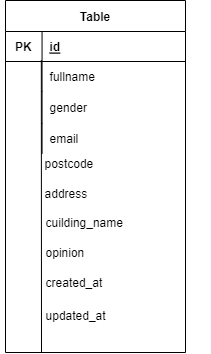

The diagram above was exported from draw.io. Its source (the exported page's mxGraphModel, read from the mxfile embedded in the PNG):
<mxGraphModel dx="1002" dy="547" grid="0" gridSize="10" guides="1" tooltips="1" connect="1" arrows="1" fold="1" page="1" pageScale="1" pageWidth="827" pageHeight="1169" background="#ffffff" math="0" shadow="0">
  <root>
    <mxCell id="0" />
    <mxCell id="1" parent="0" />
    <mxCell id="2" value="Table" style="shape=table;startSize=31;container=1;collapsible=1;childLayout=tableLayout;fixedRows=1;rowLines=0;fontStyle=1;align=center;resizeLast=1;" vertex="1" parent="1">
      <mxGeometry x="91" y="71" width="180" height="352" as="geometry" />
    </mxCell>
    <mxCell id="3" value="" style="shape=tableRow;horizontal=0;startSize=0;swimlaneHead=0;swimlaneBody=0;fillColor=none;collapsible=0;dropTarget=0;points=[[0,0.5],[1,0.5]];portConstraint=eastwest;top=0;left=0;right=0;bottom=1;" vertex="1" parent="2">
      <mxGeometry y="31" width="180" height="30" as="geometry" />
    </mxCell>
    <mxCell id="4" value="PK" style="shape=partialRectangle;connectable=0;fillColor=none;top=0;left=0;bottom=0;right=0;fontStyle=1;overflow=hidden;fontColor=#000000;" vertex="1" parent="3">
      <mxGeometry width="36.550018310546875" height="30" as="geometry">
        <mxRectangle width="36.550018310546875" height="30" as="alternateBounds" />
      </mxGeometry>
    </mxCell>
    <mxCell id="5" value="id" style="shape=partialRectangle;connectable=0;fillColor=none;top=0;left=0;bottom=0;right=0;align=left;spacingLeft=6;fontStyle=5;overflow=hidden;fontColor=#000000;" vertex="1" parent="3">
      <mxGeometry x="36.550018310546875" width="143.44998168945312" height="30" as="geometry">
        <mxRectangle width="143.44998168945312" height="30" as="alternateBounds" />
      </mxGeometry>
    </mxCell>
    <mxCell id="6" value="" style="shape=tableRow;horizontal=0;startSize=0;swimlaneHead=0;swimlaneBody=0;fillColor=none;collapsible=0;dropTarget=0;points=[[0,0.5],[1,0.5]];portConstraint=eastwest;top=0;left=0;right=0;bottom=0;" vertex="1" parent="2">
      <mxGeometry y="61" width="180" height="30" as="geometry" />
    </mxCell>
    <mxCell id="7" value="" style="shape=partialRectangle;connectable=0;fillColor=none;top=0;left=0;bottom=0;right=0;editable=1;overflow=hidden;" vertex="1" parent="6">
      <mxGeometry width="36.550018310546875" height="30" as="geometry">
        <mxRectangle width="36.550018310546875" height="30" as="alternateBounds" />
      </mxGeometry>
    </mxCell>
    <mxCell id="8" value="fullname" style="shape=partialRectangle;connectable=0;fillColor=none;top=0;left=0;bottom=0;right=0;align=left;spacingLeft=6;overflow=hidden;fontColor=#000000;" vertex="1" parent="6">
      <mxGeometry x="36.550018310546875" width="143.44998168945312" height="30" as="geometry">
        <mxRectangle width="143.44998168945312" height="30" as="alternateBounds" />
      </mxGeometry>
    </mxCell>
    <mxCell id="9" value="" style="shape=tableRow;horizontal=0;startSize=0;swimlaneHead=0;swimlaneBody=0;fillColor=none;collapsible=0;dropTarget=0;points=[[0,0.5],[1,0.5]];portConstraint=eastwest;top=0;left=0;right=0;bottom=0;" vertex="1" parent="2">
      <mxGeometry y="91" width="180" height="32" as="geometry" />
    </mxCell>
    <mxCell id="10" value="" style="shape=partialRectangle;connectable=0;fillColor=none;top=0;left=0;bottom=0;right=0;editable=1;overflow=hidden;" vertex="1" parent="9">
      <mxGeometry width="36.550018310546875" height="32" as="geometry">
        <mxRectangle width="36.550018310546875" height="32" as="alternateBounds" />
      </mxGeometry>
    </mxCell>
    <mxCell id="11" value="gender" style="shape=partialRectangle;connectable=0;fillColor=none;top=0;left=0;bottom=0;right=0;align=left;spacingLeft=6;overflow=hidden;fontColor=#000000;" vertex="1" parent="9">
      <mxGeometry x="36.550018310546875" width="143.44998168945312" height="32" as="geometry">
        <mxRectangle width="143.44998168945312" height="32" as="alternateBounds" />
      </mxGeometry>
    </mxCell>
    <mxCell id="12" value="" style="shape=tableRow;horizontal=0;startSize=0;swimlaneHead=0;swimlaneBody=0;fillColor=none;collapsible=0;dropTarget=0;points=[[0,0.5],[1,0.5]];portConstraint=eastwest;top=0;left=0;right=0;bottom=0;" vertex="1" parent="2">
      <mxGeometry y="123" width="180" height="30" as="geometry" />
    </mxCell>
    <mxCell id="13" value="" style="shape=partialRectangle;connectable=0;fillColor=none;top=0;left=0;bottom=0;right=0;editable=1;overflow=hidden;" vertex="1" parent="12">
      <mxGeometry width="36.550018310546875" height="30" as="geometry">
        <mxRectangle width="36.550018310546875" height="30" as="alternateBounds" />
      </mxGeometry>
    </mxCell>
    <mxCell id="14" value="email" style="shape=partialRectangle;connectable=0;fillColor=none;top=0;left=0;bottom=0;right=0;align=left;spacingLeft=6;overflow=hidden;fontColor=#000000;" vertex="1" parent="12">
      <mxGeometry x="36.550018310546875" width="143.44998168945312" height="30" as="geometry">
        <mxRectangle width="143.44998168945312" height="30" as="alternateBounds" />
      </mxGeometry>
    </mxCell>
    <mxCell id="15" value="" style="shape=tableRow;horizontal=0;startSize=0;swimlaneHead=0;swimlaneBody=0;fillColor=none;collapsible=0;dropTarget=0;points=[[0,0.5],[1,0.5]];portConstraint=eastwest;top=0;left=0;right=0;bottom=0;" vertex="1" parent="1">
      <mxGeometry x="86" y="219" width="180" height="30" as="geometry" />
    </mxCell>
    <mxCell id="16" value="" style="shape=partialRectangle;connectable=0;fillColor=none;top=0;left=0;bottom=0;right=0;editable=1;overflow=hidden;" vertex="1" parent="15">
      <mxGeometry width="36.550018310546875" height="30" as="geometry">
        <mxRectangle width="36.550018310546875" height="30" as="alternateBounds" />
      </mxGeometry>
    </mxCell>
    <mxCell id="17" value="postcode" style="shape=partialRectangle;connectable=0;fillColor=none;top=0;left=0;bottom=0;right=0;align=left;spacingLeft=6;overflow=hidden;fontColor=#000000;" vertex="1" parent="15">
      <mxGeometry x="36.550018310546875" width="143.44998168945312" height="30" as="geometry">
        <mxRectangle width="143.44998168945312" height="30" as="alternateBounds" />
      </mxGeometry>
    </mxCell>
    <mxCell id="18" value="" style="shape=tableRow;horizontal=0;startSize=0;swimlaneHead=0;swimlaneBody=0;fillColor=none;collapsible=0;dropTarget=0;points=[[0,0.5],[1,0.5]];portConstraint=eastwest;top=0;left=0;right=0;bottom=0;" vertex="1" parent="1">
      <mxGeometry x="96" y="201" width="170" height="30" as="geometry" />
    </mxCell>
    <mxCell id="19" value="" style="shape=partialRectangle;connectable=0;fillColor=none;top=0;left=0;bottom=0;right=0;editable=1;overflow=hidden;" vertex="1" parent="18">
      <mxGeometry width="36.550018310546875" height="30" as="geometry">
        <mxRectangle width="36.550018310546875" height="30" as="alternateBounds" />
      </mxGeometry>
    </mxCell>
    <mxCell id="20" value="address" style="shape=partialRectangle;connectable=0;fillColor=none;top=0;left=0;bottom=0;right=0;align=left;spacingLeft=6;overflow=hidden;fontColor=#000000;" vertex="1" parent="1">
      <mxGeometry x="122.55001831054688" y="249" width="143.44998168945312" height="30" as="geometry">
        <mxRectangle width="143.44998168945312" height="30" as="alternateBounds" />
      </mxGeometry>
    </mxCell>
    <mxCell id="21" value="" style="shape=tableRow;horizontal=0;startSize=0;swimlaneHead=0;swimlaneBody=0;fillColor=none;collapsible=0;dropTarget=0;points=[[0,0.5],[1,0.5]];portConstraint=eastwest;top=0;left=0;right=0;bottom=0;" vertex="1" parent="1">
      <mxGeometry x="87" y="278" width="180" height="30" as="geometry" />
    </mxCell>
    <mxCell id="22" value="" style="shape=partialRectangle;connectable=0;fillColor=none;top=0;left=0;bottom=0;right=0;editable=1;overflow=hidden;" vertex="1" parent="21">
      <mxGeometry width="36.550018310546875" height="30" as="geometry">
        <mxRectangle width="36.550018310546875" height="30" as="alternateBounds" />
      </mxGeometry>
    </mxCell>
    <mxCell id="23" value="cuilding_name" style="shape=partialRectangle;connectable=0;fillColor=none;top=0;left=0;bottom=0;right=0;align=left;spacingLeft=6;overflow=hidden;fontColor=#000000;" vertex="1" parent="21">
      <mxGeometry x="36.550018310546875" width="143.44998168945312" height="30" as="geometry">
        <mxRectangle width="143.44998168945312" height="30" as="alternateBounds" />
      </mxGeometry>
    </mxCell>
    <mxCell id="24" value="" style="shape=tableRow;horizontal=0;startSize=0;swimlaneHead=0;swimlaneBody=0;fillColor=none;collapsible=0;dropTarget=0;points=[[0,0.5],[1,0.5]];portConstraint=eastwest;top=0;left=0;right=0;bottom=0;" vertex="1" parent="1">
      <mxGeometry x="116" y="221" width="180" height="30" as="geometry" />
    </mxCell>
    <mxCell id="25" value="" style="shape=partialRectangle;connectable=0;fillColor=none;top=0;left=0;bottom=0;right=0;editable=1;overflow=hidden;" vertex="1" parent="24">
      <mxGeometry width="36.550018310546875" height="30" as="geometry">
        <mxRectangle width="36.550018310546875" height="30" as="alternateBounds" />
      </mxGeometry>
    </mxCell>
    <mxCell id="26" value="opinion" style="shape=partialRectangle;connectable=0;fillColor=none;top=0;left=0;bottom=0;right=0;align=left;spacingLeft=6;overflow=hidden;fontColor=#000000;" vertex="1" parent="1">
      <mxGeometry x="123.55001831054688" y="308" width="143.44998168945312" height="30" as="geometry">
        <mxRectangle width="143.44998168945312" height="30" as="alternateBounds" />
      </mxGeometry>
    </mxCell>
    <mxCell id="27" value="created_at" style="shape=partialRectangle;connectable=0;fillColor=none;top=0;left=0;bottom=0;right=0;align=left;spacingLeft=6;overflow=hidden;fontColor=#000000;" vertex="1" parent="1">
      <mxGeometry x="123.55001831054688" y="338" width="143.44998168945312" height="30" as="geometry">
        <mxRectangle width="143.44998168945312" height="30" as="alternateBounds" />
      </mxGeometry>
    </mxCell>
    <mxCell id="31" value="updated_at" style="shape=partialRectangle;connectable=0;fillColor=none;top=0;left=0;bottom=0;right=0;align=left;spacingLeft=6;overflow=hidden;fontColor=#000000;" vertex="1" parent="1">
      <mxGeometry x="123.55001831054688" y="371" width="143.44998168945312" height="30" as="geometry">
        <mxRectangle width="143.44998168945312" height="30" as="alternateBounds" />
      </mxGeometry>
    </mxCell>
    <mxCell id="32" value="" style="endArrow=none;html=1;fontColor=#000000;exitX=0.199;exitY=-0.047;exitDx=0;exitDy=0;exitPerimeter=0;" edge="1" parent="1" source="6">
      <mxGeometry width="50" height="50" relative="1" as="geometry">
        <mxPoint x="101" y="157" as="sourcePoint" />
        <mxPoint x="127" y="423" as="targetPoint" />
      </mxGeometry>
    </mxCell>
  </root>
</mxGraphModel>